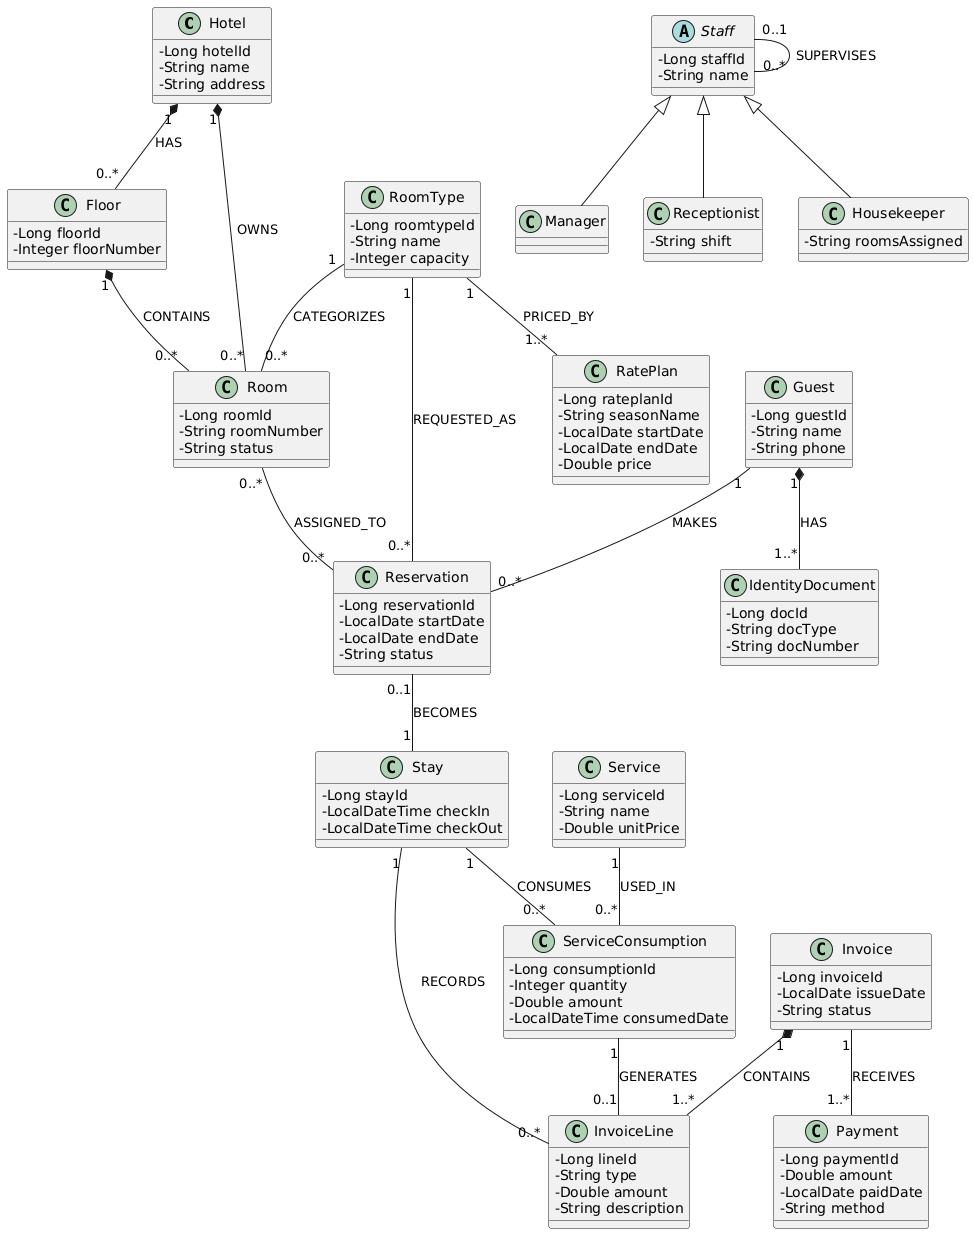

The diagram above was rendered by PlantUML. Its source (embedded in the PNG):
@startuml
skinparam classAttributeIconSize 0

' --- Core / Facility ---
class Hotel {
  - Long hotelId
  - String name
  - String address
}

class Floor {
  - Long floorId
  - Integer floorNumber
}

class RoomType {
  - Long roomtypeId
  - String name
  - Integer capacity
}

class RatePlan {
  - Long rateplanId
  - String seasonName
  - LocalDate startDate
  - LocalDate endDate
  - Double price
}

class Room {
  - Long roomId
  - String roomNumber
  - String status
}

' --- Guest & Identity ---
class Guest {
  - Long guestId
  - String name
  - String phone
}

class IdentityDocument {
  - Long docId
  - String docType
  - String docNumber
}

' --- Operations ---
class Reservation {
  - Long reservationId
  - LocalDate startDate
  - LocalDate endDate
  - String status
}

class Stay {
  - Long stayId
  - LocalDateTime checkIn
  - LocalDateTime checkOut
}

' --- Service ---
class Service {
  - Long serviceId
  - String name
  - Double unitPrice
}

class ServiceConsumption {
  - Long consumptionId
  - Integer quantity
  - Double amount
  - LocalDateTime consumedDate
}

' --- Billing & Payment ---
class Invoice {
  - Long invoiceId
  - LocalDate issueDate
  - String status
}

class InvoiceLine {
  - Long lineId
  - String type
  - Double amount
  - String description
}

class Payment {
  - Long paymentId
  - Double amount
  - LocalDate paidDate
  - String method
}

' --- Staff Hierarchy ---
abstract class Staff {
  - Long staffId
  - String name
}

class Manager {
}

class Receptionist {
  - String shift
}

class Housekeeper {
  - String roomsAssigned
}

' --- Relationships ---
Hotel "1" *-- "0..*" Floor : HAS
Floor "1" *-- "0..*" Room : CONTAINS
Hotel "1" *-- "0..*" Room : OWNS
RoomType "1" -- "0..*" Room : CATEGORIZES
RoomType "1" -- "1..*" RatePlan : PRICED_BY

Guest "1" *-- "1..*" IdentityDocument : HAS
Guest "1" -- "0..*" Reservation : MAKES
Reservation "0..1" -- "1" Stay : BECOMES
Room "0..*" -- "0..*" Reservation : ASSIGNED_TO
RoomType "1" -- "0..*" Reservation : REQUESTED_AS

Stay "1" -- "0..*" ServiceConsumption : CONSUMES
Service "1" -- "0..*" ServiceConsumption : USED_IN

Stay "1" -- "0..*" InvoiceLine : RECORDS
ServiceConsumption "1" -- "0..1" InvoiceLine : GENERATES
Invoice "1" *-- "1..*" InvoiceLine : CONTAINS
Invoice "1" -- "1..*" Payment : RECEIVES

Staff <|-- Manager
Staff <|-- Receptionist
Staff <|-- Housekeeper
Staff "0..1" -- "0..*" Staff : SUPERVISES
@enduml